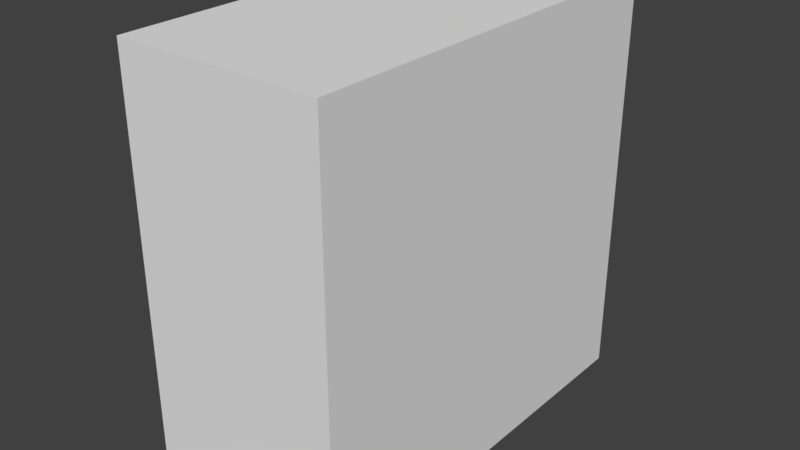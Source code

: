 # Source: BigBox.blend  (saved by Blender 2.79.0; exported with 4.5.12 LTS)
import bpy
from mathutils import Matrix  # noqa: F401  (used for matrix-valued properties, if any)

bpy.ops.wm.read_factory_settings(use_empty=True)
scene = bpy.context.scene
scene.name = 'Scene'

# ---- collections
col_collection_1 = bpy.data.collections.new('Collection 1'); scene.collection.children.link(col_collection_1)

# ---- materials (node trees are filled in below, after node groups)
mat_material = bpy.data.materials.new('Material')
mat_material.alpha_threshold = 0.0
mat_material.use_transparent_shadow = False
mat_material.roughness = 0.5
mat_material.line_color = (0.0, 0.0, 0.0, 1.0)

# ---- material node trees

# ---- world
world_world = bpy.data.worlds.new('World'); scene.world = world_world
world_world.color = (0.05088, 0.05088, 0.05088)
world_world.use_sun_shadow = False
world_world.sun_shadow_jitter_overblur = 0.0
world_world.cycles.sampling_method = 'MANUAL'

# ---- meshes
me_cube = bpy.data.meshes.new('Cube')
me_cube.from_pydata([(1.0, -2.0, -1.0), (1.0, -2.0, 1.0), (-5.96e-08, -2.0, 1.0), (3.874e-07, -2.0, -1.0), (1.0, -3.775e-08, -1.0), (1.0, 2.186e-08, 1.0), (-2.98e-07, 2.186e-08, 1.0), (8.941e-08, -3.775e-08, -1.0)], [], [(0, 1, 2, 3), (4, 7, 6, 5), (0, 4, 5, 1), (1, 5, 6, 2), (2, 6, 7, 3), (4, 0, 3, 7)])
me_cube.materials.append(mat_material)
me_cube.use_remesh_preserve_volume = False
me_cube.use_remesh_preserve_attributes = False
me_cube.use_mirror_vertex_groups = False
me_cube.update()

# ---- objects
ob_cube = bpy.data.objects.new('Cube', me_cube)

# ---- transforms, parenting, visibility, modifiers, constraints
ob_cube.location = (0.0, 0.0, 0.0)
ob_cube.rotation_euler = (1.571, 0.0, 0.0)
ob_cube.lock_rotations_4d = False
ob_cube.empty_display_type = 'ARROWS'
ob_cube.lineart.crease_threshold = 0.0

# ---- collection membership
col_collection_1.objects.link(ob_cube)

# ---- scene / render settings (as saved in the file)
scene.frame_start = 1; scene.frame_end = 250; scene.frame_set(1)
scene.render.engine = 'BLENDER_EEVEE_NEXT'
scene.render.resolution_percentage = 50
scene.render.dither_intensity = 0.0
scene.cycles.use_denoising = False
scene.cycles.samples = 128
scene.cycles.sampling_pattern = 'TABULATED_SOBOL'
scene.cycles.use_adaptive_sampling = False
scene.cycles.use_light_tree = False
scene.cycles.blur_glossy = 0.0
scene.cycles.sample_clamp_indirect = 0.0
scene.view_settings.view_transform = 'Standard'
bpy.context.view_layer.update()

# ---- added for rendering (the .blend has no active camera and no usable light): camera, sun
cam_auto = bpy.data.cameras.new('AutoCamera')
cam_auto.lens = 50.0
cam_auto.sensor_width = 36.0
cam_auto.clip_end = 1000.0
ob_auto_camera = bpy.data.objects.new('AutoCamera', cam_auto)
scene.collection.objects.link(ob_auto_camera)
ob_auto_camera.location = (3.27567, -3.33081, 1.22054)
ob_auto_camera.rotation_euler = (1.09748, -7.21219e-08, 0.694738)
scene.camera = ob_auto_camera
light_auto_sun = bpy.data.lights.new('AutoSun', 'SUN')
light_auto_sun.energy = 3.0
light_auto_sun.angle = 0.0523599
ob_auto_sun = bpy.data.objects.new('AutoSun', light_auto_sun)
scene.collection.objects.link(ob_auto_sun)
ob_auto_sun.rotation_euler = (0.872665, 0.174533, 0.523599)
bpy.context.view_layer.update()
